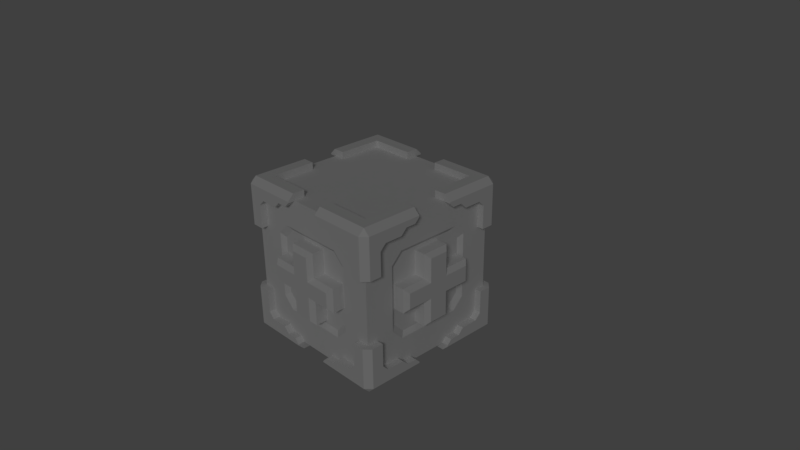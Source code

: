 # Source: RobotRampage_Pickup_Health.blend  (saved by Blender 2.77.0; exported with 4.5.12 LTS)
import bpy
from mathutils import Matrix  # noqa: F401  (used for matrix-valued properties, if any)

bpy.ops.wm.read_factory_settings(use_empty=True)
scene = bpy.context.scene
scene.name = 'Scene'

# ---- collections
col_collection_1 = bpy.data.collections.new('Collection 1'); scene.collection.children.link(col_collection_1)

# ---- materials (node trees are filled in below, after node groups)
mat_material = bpy.data.materials.new('Material')
mat_material.alpha_threshold = 0.0
mat_material.use_transparent_shadow = False
mat_material.roughness = 0.5
mat_material.line_color = (0.0, 0.0, 0.0, 1.0)

# ---- material node trees

# ---- world
world_world = bpy.data.worlds.new('World'); scene.world = world_world
world_world.color = (0.05088, 0.05088, 0.05088)
world_world.use_sun_shadow = False
world_world.sun_shadow_jitter_overblur = 0.0
world_world.cycles.sampling_method = 'MANUAL'

# ---- cameras
cam_camera = bpy.data.cameras.new('Camera')
cam_camera.clip_end = 100.0
cam_camera.lens = 35.0
cam_camera.sensor_width = 32.0
cam_camera.sensor_height = 18.0
cam_camera.ortho_scale = 7.314
cam_camera.dof.focus_distance = 0.0
cam_camera.dof.aperture_fstop = 128.0

# ---- lights
light_lamp = bpy.data.lights.new('Lamp', 'SUN')
light_lamp.transmission_factor = 0.0
light_lamp.cutoff_distance = 30.0
light_lamp.angle = 0.1993
light_lamp.energy = 0.36
light_lamp.shadow_buffer_clip_start = 1.001
light_lamp.shadow_soft_size = 0.1
light_lamp.shadow_cascade_max_distance = 1000.0

# ---- meshes
me_cube_001 = bpy.data.meshes.new('Cube.001')
me_cube_001.from_pydata([(-0.1865, 0.1988, -0.4951), (-0.1865, 0.1988, 0.4951), (0.1865, 0.1988, -0.4951), (0.1865, 0.1988, 0.4951), (-0.1865, 0.1988, 0.165), (-0.1865, 0.1988, -0.165), (0.1865, 0.1988, 0.165), (0.1865, 0.1988, -0.165), (-0.5346, 0.1988, 0.165), (-0.5346, 0.1988, -0.165), (0.5349, 0.1988, 0.165), (0.5349, 0.1988, -0.165), (-0.1285, -0.1988, -0.4371), (-0.1865, -0.1408, -0.4951), (-0.1285, -0.1988, 0.4371), (-0.1865, -0.1408, 0.4951), (0.1285, -0.1988, -0.4371), (0.1865, -0.1408, -0.4951), (0.1285, -0.1988, 0.4371), (0.1865, -0.1408, 0.4951), (-0.1285, -0.1988, -0.107), (-0.1865, -0.1408, -0.165), (-0.1865, -0.1408, 0.165), (-0.1285, -0.1988, 0.107), (0.1285, -0.1988, 0.107), (0.1865, -0.1408, 0.165), (0.1865, -0.1408, -0.165), (0.1285, -0.1988, -0.107), (-0.4766, -0.1988, -0.107), (-0.5346, -0.1408, -0.165), (-0.4766, -0.1988, 0.107), (-0.5346, -0.1408, 0.165), (0.4769, -0.1988, 0.107), (0.5349, -0.1408, 0.165), (0.4769, -0.1988, -0.107), (0.5349, -0.1408, -0.165)], [], [(18, 14, 23, 24), (5, 7, 2, 0), (3, 19, 25, 6), (21, 5, 0, 13), (27, 20, 12, 16), (7, 26, 17, 2), (15, 1, 4, 22), (5, 21, 29, 9), (20, 23, 30, 28), (31, 8, 9, 29), (1, 3, 6, 4), (4, 6, 7, 5), (19, 3, 1, 15), (22, 4, 8, 31), (10, 33, 35, 11), (4, 5, 9, 8), (24, 27, 34, 32), (24, 23, 20, 27), (6, 25, 33, 10), (7, 6, 10, 11), (26, 7, 11, 35), (23, 14, 15, 22), (27, 16, 17, 26), (19, 15, 14, 18), (13, 17, 16, 12), (12, 20, 21, 13), (18, 24, 25, 19), (28, 30, 31, 29), (20, 28, 29, 21), (30, 23, 22, 31), (32, 34, 35, 33), (34, 27, 26, 35), (33, 25, 24, 32), (13, 0, 2, 17)])
_uv = me_cube_001.uv_layers.new(name='UVMap')
_uv.uv.foreach_set('vector', [0.3257, 0.09668, 0.3052, 0.09668, 0.3052, 0.07038, 0.3257, 0.07038, 0.3006, 0.0487, 0.3303, 0.0487, 0.3303, 0.02239, 0.3006, 0.02239, 0.3303, 0.1013, 0.3303, 0.1013, 0.3303, 0.07501, 0.3303, 0.07501, 0.3006, 0.0487, 0.3006, 0.0487, 0.3006, 0.02239, 0.3006, 0.02239, 0.3257, 0.05333, 0.3052, 0.05333, 0.3052, 0.02702, 0.3257, 0.02702, 0.3303, 0.0487, 0.3303, 0.0487, 0.3303, 0.02239, 0.3303, 0.02239, 0.3006, 0.1013, 0.3006, 0.1013, 0.3006, 0.07501, 0.3006, 0.07501, 0.3006, 0.0487, 0.3006, 0.0487, 0.2728, 0.0487, 0.2728, 0.0487, 0.3052, 0.05333, 0.3052, 0.07038, 0.2774, 0.07038, 0.2774, 0.05333, 0.2728, 0.07501, 0.2728, 0.07501, 0.2728, 0.0487, 0.2728, 0.0487, 0.3006, 0.1013, 0.3303, 0.1013, 0.3303, 0.07501, 0.3006, 0.07501, 0.3006, 0.07501, 0.3303, 0.07501, 0.3303, 0.0487, 0.3006, 0.0487, 0.3303, 0.1013, 0.3303, 0.1013, 0.3006, 0.1013, 0.3006, 0.1013, 0.3006, 0.07501, 0.3006, 0.07501, 0.2728, 0.07501, 0.2728, 0.07501, 0.3581, 0.07501, 0.3581, 0.07501, 0.3581, 0.0487, 0.3581, 0.0487, 0.3006, 0.07501, 0.3006, 0.0487, 0.2728, 0.0487, 0.2728, 0.07501, 0.3257, 0.07038, 0.3257, 0.05333, 0.3534, 0.05333, 0.3534, 0.07038, 0.3257, 0.07038, 0.3052, 0.07038, 0.3052, 0.05333, 0.3257, 0.05333, 0.3303, 0.07501, 0.3303, 0.07501, 0.3581, 0.07501, 0.3581, 0.07501, 0.3303, 0.0487, 0.3303, 0.07501, 0.3581, 0.07501, 0.3581, 0.0487, 0.3303, 0.0487, 0.3303, 0.0487, 0.3581, 0.0487, 0.3581, 0.0487, 0.1841, 0.06647, 0.1841, 0.09278, 0.1795, 0.09741, 0.1795, 0.0711, 0.2046, 0.04942, 0.2046, 0.02311, 0.2092, 0.01849, 0.2092, 0.04479, 0.2092, 0.09741, 0.1795, 0.09741, 0.1841, 0.09278, 0.2046, 0.09278, 0.1795, 0.01849, 0.2092, 0.01849, 0.2046, 0.02311, 0.1841, 0.02311, 0.1841, 0.02311, 0.1841, 0.04942, 0.1795, 0.04479, 0.1795, 0.01849, 0.2046, 0.09278, 0.2046, 0.06647, 0.2092, 0.0711, 0.2092, 0.09741, 0.1563, 0.04942, 0.1563, 0.06647, 0.1517, 0.0711, 0.1517, 0.04479, 0.1841, 0.04942, 0.1563, 0.04942, 0.1517, 0.04479, 0.1795, 0.04479, 0.1563, 0.06647, 0.1841, 0.06647, 0.1795, 0.0711, 0.1517, 0.0711, 0.2323, 0.06647, 0.2323, 0.04942, 0.237, 0.04479, 0.237, 0.0711, 0.2323, 0.04942, 0.2046, 0.04942, 0.2092, 0.04479, 0.237, 0.04479, 0.237, 0.0711, 0.2092, 0.0711, 0.2046, 0.06647, 0.2323, 0.06647, 0.3006, 0.02239, 0.3006, 0.02239, 0.3303, 0.02239, 0.3303, 0.02239])
me_cube_001.materials.append(mat_material)
me_cube_001.use_remesh_preserve_volume = False
me_cube_001.use_remesh_preserve_attributes = False
me_cube_001.use_mirror_vertex_groups = False
me_cube_001.update()
me_cube = bpy.data.meshes.new('Cube')
me_cube.from_pydata([(1.0, -1.0, 1.0), (-5.364e-07, -1.0, 1.0), (1.0, -1.0, 0.0), (1.0, -5.364e-07, 1.0), (-1.49e-07, -1.788e-07, 1.0), (-4.292e-07, -1.0, 0.6), (-3.815e-07, -0.6, 1.0), (0.8509, -0.8509, 1.095), (1.0, -0.6, 1.0), (0.6, -1.0, 0.6), (1.0, -4.411e-07, 0.6), (-4.292e-07, -1.0, 0.6), (0.4509, -0.8509, 1.095), (0.8509, -0.8509, 0.4509), (0.8509, -1.095, 0.4509), (1.095, -0.8509, 0.4509), (1.0, -1.0, 0.6), (0.8509, -0.4509, 1.095), (0.2509, -0.8509, 1.095), (0.6, -3.934e-07, 1.0), (0.6, -1.0, 0.0), (0.7709, -1.095, 0.8509), (0.8509, -1.095, 0.7709), (0.9309, -1.095, 0.8509), (0.8509, -1.095, 0.9309), (0.8509, -0.8509, 0.7709), (0.7709, -0.8509, 0.8509), (0.8509, -0.8509, 0.9309), (0.8509, -0.7709, 0.8509), (1.095, -0.8509, 0.7709), (1.095, -0.7709, 0.8509), (1.095, -0.8509, 0.9309), (1.095, -0.9309, 0.8509), (0.8509, -0.7709, 0.8509), (0.8509, -0.8509, 0.7709), (0.4509, -1.095, 0.9309), (0.5309, -1.095, 0.8509), (0.5309, -0.8509, 0.8509), (0.4509, -0.8509, 0.9309), (0.8509, -0.4509, 0.9309), (0.8509, -0.5309, 0.8509), (1.095, -0.5309, 0.8509), (1.095, -0.4509, 0.9309), (0.8509, -0.2509, 1.095), (0.6, -1.0, 1.0), (0.3151, -0.8509, 0.9309), (0.2509, -0.8509, 0.9951), (0.2509, -1.095, 0.9951), (0.3151, -1.095, 0.9309), (0.8509, -0.2509, 0.9951), (0.8509, -0.3151, 0.9309), (1.095, -0.3151, 0.9309), (1.095, -0.2509, 0.9951), (0.8509, -1.013, 1.095), (0.8509, -1.095, 1.013), (1.013, -1.095, 0.8509), (1.095, -1.013, 0.8509), (1.013, -1.013, 1.095), (1.013, -1.095, 1.013), (1.095, -1.013, 1.013), (1.095, -0.8509, 1.013), (1.013, -0.8509, 1.095), (0.4509, -1.095, 1.013), (0.4509, -1.013, 1.095), (1.095, -1.013, 0.4509), (1.013, -1.095, 0.4509), (1.095, -0.4509, 1.013), (1.013, -0.4509, 1.095), (0.2509, -1.095, 1.013), (0.2509, -1.013, 1.095), (1.013, -0.2509, 1.095), (1.095, -0.2509, 1.013), (1.0, -0.6, 0.0), (0.6, -0.6, 1.0), (-4.292e-07, -1.0, 0.6), (0.6, -1.0, 0.0), (0.0, -0.95, 0.54), (0.54, -0.95, 0.0), (0.0, -0.95, 0.0), (0.95, 0.0, 0.54), (0.95, 0.0, 0.0), (0.95, -0.54, 0.0), (0.6, -1.0, 0.0), (0.6, -1.0, 0.0), (-4.292e-07, -1.0, 0.6), (0.0, -0.95, 0.0), (0.4487, -1.0, 0.6), (0.6, -1.0, 0.4487), (0.6, -1.0, 0.6), (0.54, -0.95, 0.3887), (0.3887, -0.95, 0.54), (1.0, -0.6, 0.4487), (1.0, -0.4487, 0.6), (1.0, -0.6, 0.72), (1.0, -0.72, 0.6), (0.95, -0.3887, 0.54), (0.95, -0.54, 0.3887)], [(85, 78)], [(91, 72, 81, 96), (9, 44, 1, 11), (73, 6, 1, 44), (22, 25, 13, 14), (28, 27, 7, 17, 39, 40), (55, 23, 22, 14, 65), (58, 54, 24, 23, 55), (63, 12, 18, 69), (21, 24, 54, 62, 35, 36), (26, 21, 36, 37), (60, 59, 56, 32, 31), (57, 61, 7, 53), (25, 26, 27, 28, 33, 34), (66, 42, 51, 52, 71), (25, 34, 29, 15, 13), (29, 32, 56, 64, 15), (17, 67, 70, 43), (30, 33, 28, 40, 41), (60, 31, 30, 41, 42, 66), (12, 38, 45, 46, 18), (21, 22, 23, 24), (25, 22, 21, 26), (7, 27, 26, 37, 38, 12), (29, 30, 31, 32), (33, 30, 29, 34), (7, 61, 67, 17), (37, 36, 35, 38), (41, 40, 39, 42), (14, 13, 15, 64, 65), (42, 39, 50, 51), (35, 62, 68, 47, 48), (38, 35, 48, 45), (39, 17, 43, 49, 50), (68, 69, 18, 46, 47), (8, 73, 44, 0), (49, 52, 51, 50), (47, 46, 45, 48), (43, 70, 71, 52, 49), (57, 58, 59), (61, 57, 59, 60), (58, 55, 56, 59), (57, 53, 54, 58), (63, 69, 68, 62), (53, 63, 62, 54), (64, 56, 55, 65), (67, 61, 60, 66), (70, 67, 66, 71), (53, 7, 12, 63), (16, 0, 44, 9), (2, 16, 9, 20), (20, 75, 83, 82), (94, 93, 8, 0, 16), (10, 92, 95, 79), (3, 19, 73, 8), (19, 4, 6, 73), (72, 91, 94, 16, 2), (20, 9, 88, 87, 75), (9, 11, 74, 86, 88), (75, 87, 89, 77), (77, 89, 90, 76, 78), (80, 79, 95, 96, 81), (74, 11, 5, 84), (86, 87, 88), (89, 87, 86, 90), (86, 74, 76, 90), (91, 92, 93, 94), (95, 92, 91, 96), (10, 3, 8, 93, 92)])
_uv = me_cube.uv_layers.new(name='UVMap')
_uv.uv.foreach_set('vector', [0.0378, 0.1856, 0.0378, 0.1582, 0.04147, 0.1582, 0.04147, 0.182, 0.154, 0.1871, 0.154, 0.2115, 0.154, 0.2115, 0.154, 0.1871, 0.1784, 0.2115, 0.1784, 0.2115, 0.154, 0.2115, 0.154, 0.2115, 0.3246, 0.06277, 0.3246, 0.06277, 0.3246, 0.03555, 0.3246, 0.03555, 0.3246, 0.06958, 0.3246, 0.07638, 0.3246, 0.09033, 0.3246, 0.09033, 0.3246, 0.07638, 0.3246, 0.06958, 0.3384, 0.06958, 0.3314, 0.06958, 0.3246, 0.06277, 0.3246, 0.03555, 0.3384, 0.03555, 0.3384, 0.08333, 0.3246, 0.08333, 0.3246, 0.07638, 0.3314, 0.06958, 0.3384, 0.06958, 0.2906, 0.09033, 0.2906, 0.09033, 0.2736, 0.09033, 0.2736, 0.09033, 0.3178, 0.06958, 0.3246, 0.07638, 0.3246, 0.08333, 0.2906, 0.08333, 0.2906, 0.07638, 0.2974, 0.06958, 0.3178, 0.06958, 0.3178, 0.06958, 0.2974, 0.06958, 0.2974, 0.06958, 0.3454, 0.08333, 0.3454, 0.08333, 0.3454, 0.06958, 0.3454, 0.06958, 0.3454, 0.07638, 0.3384, 0.09033, 0.3384, 0.09033, 0.3246, 0.09033, 0.3246, 0.09033, 0.3246, 0.06277, 0.3178, 0.06958, 0.3246, 0.07638, 0.3246, 0.06958, 0.3246, 0.06958, 0.3246, 0.06277, 0.3454, 0.08333, 0.3454, 0.07638, 0.3454, 0.07638, 0.3454, 0.08184, 0.3454, 0.08333, 0.3246, 0.06277, 0.3246, 0.06277, 0.3454, 0.06277, 0.3454, 0.03555, 0.3246, 0.03555, 0.3454, 0.06277, 0.3454, 0.06958, 0.3454, 0.06958, 0.3454, 0.03555, 0.3454, 0.03555, 0.3246, 0.09033, 0.3384, 0.09033, 0.3384, 0.09033, 0.3246, 0.09033, 0.3454, 0.06958, 0.3246, 0.06958, 0.3246, 0.06958, 0.3246, 0.06958, 0.3454, 0.06958, 0.3454, 0.08333, 0.3454, 0.07638, 0.3454, 0.06958, 0.3454, 0.06958, 0.3454, 0.07638, 0.3454, 0.08333, 0.2906, 0.09033, 0.2906, 0.07638, 0.279, 0.07638, 0.2736, 0.08184, 0.2736, 0.09033, 0.3178, 0.06958, 0.3246, 0.06277, 0.3314, 0.06958, 0.3246, 0.07638, 0.3246, 0.06277, 0.3246, 0.06277, 0.3178, 0.06958, 0.3178, 0.06958, 0.3246, 0.09033, 0.3246, 0.07638, 0.3178, 0.06958, 0.2974, 0.06958, 0.2906, 0.07638, 0.2906, 0.09033, 0.3454, 0.06277, 0.3454, 0.06958, 0.3454, 0.07638, 0.3454, 0.06958, 0.3246, 0.06958, 0.3454, 0.06958, 0.3454, 0.06277, 0.3246, 0.06277, 0.3246, 0.09033, 0.3384, 0.09033, 0.3384, 0.09033, 0.3246, 0.09033, 0.2974, 0.06958, 0.2974, 0.06958, 0.2906, 0.07638, 0.2906, 0.07638, 0.3454, 0.06958, 0.3246, 0.06958, 0.3246, 0.07638, 0.3454, 0.07638, 0.3246, 0.03555, 0.3246, 0.03555, 0.3454, 0.03555, 0.3454, 0.03555, 0.3384, 0.03555, 0.3454, 0.07638, 0.3246, 0.07638, 0.3246, 0.07638, 0.3454, 0.07638, 0.2906, 0.07638, 0.2906, 0.08333, 0.2736, 0.08333, 0.2736, 0.08184, 0.279, 0.07638, 0.2906, 0.07638, 0.2906, 0.07638, 0.279, 0.07638, 0.279, 0.07638, 0.3246, 0.07638, 0.3246, 0.09033, 0.3246, 0.09033, 0.3246, 0.08184, 0.3246, 0.07638, 0.2736, 0.08333, 0.2736, 0.09033, 0.2736, 0.09033, 0.2736, 0.08184, 0.2736, 0.08184, 0.1784, 0.2115, 0.1784, 0.2115, 0.154, 0.2115, 0.154, 0.2115, 0.3246, 0.08184, 0.3454, 0.08184, 0.3454, 0.07638, 0.3246, 0.07638, 0.2736, 0.08184, 0.2736, 0.08184, 0.279, 0.07638, 0.279, 0.07638, 0.3246, 0.09033, 0.3384, 0.09033, 0.3454, 0.08333, 0.3454, 0.08184, 0.3246, 0.08184, 0.2173, 0.09424, 0.2173, 0.08724, 0.2243, 0.08724, 0.2173, 0.09424, 0.2173, 0.09424, 0.2243, 0.08724, 0.2243, 0.08724, 0.2173, 0.08724, 0.2173, 0.07348, 0.2243, 0.07348, 0.2243, 0.08724, 0.2173, 0.09424, 0.2035, 0.09424, 0.2035, 0.08724, 0.2173, 0.08724, 0.1695, 0.09424, 0.1525, 0.09424, 0.1525, 0.08724, 0.1695, 0.08724, 0.2035, 0.09424, 0.1695, 0.09424, 0.1695, 0.08724, 0.2035, 0.08724, 0.2243, 0.03946, 0.2243, 0.07348, 0.2173, 0.07348, 0.2173, 0.03946, 0.2173, 0.09424, 0.2173, 0.09424, 0.2243, 0.08724, 0.2243, 0.08724, 0.2173, 0.09424, 0.2173, 0.09424, 0.2243, 0.08724, 0.2243, 0.08724, 0.3246, 0.09033, 0.3246, 0.09033, 0.2906, 0.09033, 0.2906, 0.09033, 0.154, 0.1871, 0.154, 0.2115, 0.154, 0.2115, 0.154, 0.1871, 0.154, 0.1504, 0.154, 0.1871, 0.154, 0.1871, 0.154, 0.1504, 0.154, 0.1504, 0.154, 0.1504, 0.154, 0.1504, 0.154, 0.1504, 0.1711, 0.1871, 0.1784, 0.1944, 0.1784, 0.2115, 0.154, 0.2115, 0.154, 0.1871, 0.07449, 0.1949, 0.04706, 0.1949, 0.05073, 0.1912, 0.07449, 0.1912, 0.2151, 0.2115, 0.2151, 0.2115, 0.1784, 0.2115, 0.1784, 0.2115, 0.2151, 0.2115, 0.2151, 0.2115, 0.1784, 0.2115, 0.1784, 0.2115, 0.1784, 0.1504, 0.1784, 0.1778, 0.1711, 0.1871, 0.154, 0.1871, 0.154, 0.1504, 0.154, 0.1504, 0.154, 0.1871, 0.154, 0.1871, 0.154, 0.1778, 0.154, 0.1504, 0.154, 0.1871, 0.154, 0.1871, 0.154, 0.1871, 0.154, 0.1871, 0.154, 0.1871, 0.154, 0.1504, 0.154, 0.1778, 0.157, 0.1742, 0.157, 0.1504, 0.157, 0.1504, 0.157, 0.1742, 0.157, 0.1834, 0.157, 0.1834, 0.157, 0.1504, 0.2151, 0.1504, 0.2151, 0.1834, 0.1914, 0.1834, 0.1821, 0.1742, 0.1821, 0.1504, 0.154, 0.1871, 0.154, 0.1871, 0.154, 0.1871, 0.154, 0.1871, 0.154, 0.1871, 0.154, 0.1778, 0.154, 0.1871, 0.157, 0.1742, 0.154, 0.1778, 0.154, 0.1871, 0.157, 0.1834, 0.154, 0.1871, 0.154, 0.1871, 0.157, 0.1834, 0.157, 0.1834, 0.1784, 0.1778, 0.1877, 0.1871, 0.1784, 0.1944, 0.1711, 0.1871, 0.05073, 0.1912, 0.04706, 0.1949, 0.0378, 0.1856, 0.04147, 0.182, 0.2151, 0.1871, 0.2151, 0.2115, 0.1784, 0.2115, 0.1784, 0.1944, 0.1877, 0.1871])
me_cube.materials.append(mat_material)
me_cube.use_remesh_preserve_volume = False
me_cube.use_remesh_preserve_attributes = False
me_cube.use_mirror_vertex_groups = False
me_cube.update()

# ---- objects
ob_cube_004 = bpy.data.objects.new('Cube.004', me_cube_001)
ob_cube_003 = bpy.data.objects.new('Cube.003', me_cube_001)
ob_cube_002 = bpy.data.objects.new('Cube.002', me_cube_001)
ob_cube_001 = bpy.data.objects.new('Cube.001', me_cube_001)
ob_cube = bpy.data.objects.new('Cube', me_cube)
ob_lamp = bpy.data.objects.new('Lamp', light_lamp)
ob_camera = bpy.data.objects.new('Camera', cam_camera)

# ---- transforms, parenting, visibility, modifiers, constraints
ob_cube_004.location = (-0.9698, 1.788e-07, 0.0)
ob_cube_004.rotation_euler = (0.0, -0.0, 4.712)
ob_cube_004.lineart.crease_threshold = 0.0
ob_cube_003.location = (1.192e-07, 0.9698, 0.0)
ob_cube_003.rotation_euler = (0.0, -0.0, 3.142)
ob_cube_003.lineart.crease_threshold = 0.0
ob_cube_002.location = (0.9698, -5.96e-08, 0.0)
ob_cube_002.rotation_euler = (0.0, -0.0, 1.571)
ob_cube_002.lineart.crease_threshold = 0.0
ob_cube_001.location = (0.0, -0.9698, 0.0)
ob_cube_001.lineart.crease_threshold = 0.0
ob_cube.location = (0.0, 0.0, 0.0)
ob_cube.lock_rotations_4d = False
ob_cube.empty_display_type = 'ARROWS'
ob_cube.lineart.crease_threshold = 0.0
_m = ob_cube.modifiers.new('Mirror', 'MIRROR')
_m.use_axis = (True, True, True)
_m.use_clip = True
ob_lamp.location = (4.245, 1.188, 2.093)
ob_lamp.rotation_euler = (0.9833, -0.3968, 0.911)
ob_lamp.lock_rotations_4d = False
ob_lamp.empty_display_type = 'ARROWS'
ob_lamp.color = (0.0, 0.0, 0.0, 0.0)
ob_lamp.lineart.crease_threshold = 0.0
ob_camera.location = (7.481, -6.508, 5.344)
ob_camera.rotation_euler = (1.109, 0.01082, 0.8149)
ob_camera.lock_rotations_4d = False
ob_camera.empty_display_type = 'ARROWS'
ob_camera.color = (0.0, 0.0, 0.0, 0.0)
ob_camera.display_type = 'WIRE'
ob_camera.lineart.crease_threshold = 0.0

# ---- collection membership
col_collection_1.objects.link(ob_cube_004)
col_collection_1.objects.link(ob_cube_003)
col_collection_1.objects.link(ob_cube_002)
col_collection_1.objects.link(ob_cube_001)
col_collection_1.objects.link(ob_cube)
col_collection_1.objects.link(ob_lamp)
col_collection_1.objects.link(ob_camera)

# ---- scene / render settings (as saved in the file)
scene.camera = ob_camera
scene.frame_start = 1; scene.frame_end = 250; scene.frame_set(1)
scene.render.engine = 'BLENDER_EEVEE_NEXT'
scene.render.resolution_percentage = 50
scene.render.dither_intensity = 0.0
scene.cycles.use_denoising = False
scene.cycles.samples = 128
scene.cycles.sampling_pattern = 'TABULATED_SOBOL'
scene.cycles.light_sampling_threshold = 0.0
scene.cycles.use_adaptive_sampling = False
scene.cycles.use_light_tree = False
scene.cycles.blur_glossy = 0.0
scene.cycles.sample_clamp_indirect = 0.0
scene.view_settings.view_transform = 'Standard'
bpy.context.view_layer.update()
